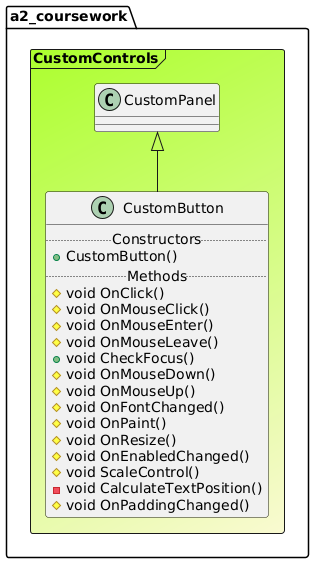

The diagram above was rendered by PlantUML. Its source (embedded in the PNG):
@startuml

Frame a2_coursework.CustomControls #GreenYellow/LightGoldenRodYellow{
class "CustomPanel" as CustomPanel
class CustomButton extends CustomPanel{
.. Constructors ..
+CustomButton()
.. Methods ..
#void OnClick()
#void OnMouseClick()
#void OnMouseEnter()
#void OnMouseLeave()
+void CheckFocus()
#void OnMouseDown()
#void OnMouseUp()
#void OnFontChanged()
#void OnPaint()
#void OnResize()
#void OnEnabledChanged()
#void ScaleControl()
-void CalculateTextPosition()
#void OnPaddingChanged()
}
}
@enduml